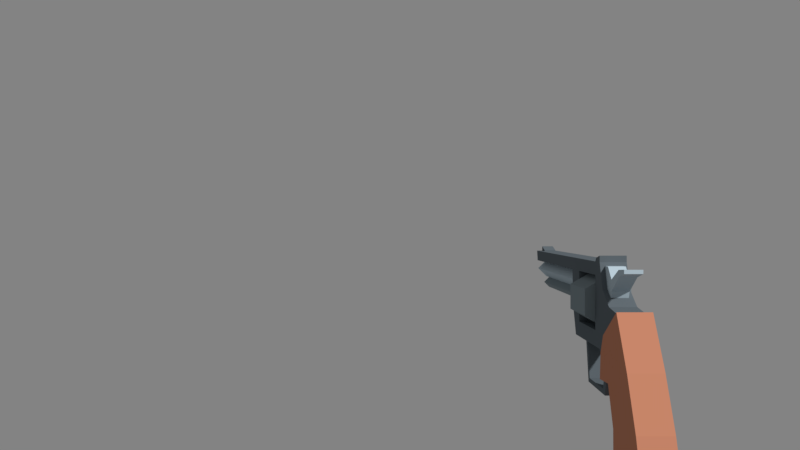 # Source: revolver-python.blend  (saved by Blender 2.79.0; exported with 4.5.12 LTS)
import bpy
from mathutils import Matrix  # noqa: F401  (used for matrix-valued properties, if any)

bpy.ops.wm.read_factory_settings(use_empty=True)
scene = bpy.context.scene
scene.name = 'Scene'

# ---- collections
col_collection_1 = bpy.data.collections.new('Collection 1'); scene.collection.children.link(col_collection_1)

# ---- materials (node trees are filled in below, after node groups)
mat_metal_dark = bpy.data.materials.new('metal_dark')
mat_metal_dark.alpha_threshold = 0.0
mat_metal_dark.diffuse_color = (0.12, 0.1441, 0.162, 1.0)
mat_metal_dark.specular_color = (0.12, 0.1441, 0.162)
mat_metal_dark.roughness = 0.5
mat_metal_dark.specular_intensity = 0.0
mat_metal_copper = bpy.data.materials.new('metal_copper')
mat_metal_copper.alpha_threshold = 0.0
mat_metal_copper.diffuse_color = (0.5583, 0.2307, 0.1384, 1.0)
mat_metal_copper.specular_color = (0.5583, 0.2307, 0.1384)
mat_metal_copper.roughness = 0.5
mat_metal_copper.specular_intensity = 0.0
mat_metal = bpy.data.materials.new('metal')
mat_metal.alpha_threshold = 0.0
mat_metal.diffuse_color = (0.2232, 0.2747, 0.3005, 1.0)
mat_metal.specular_color = (0.2232, 0.2747, 0.3005)
mat_metal.roughness = 0.5
mat_metal.specular_intensity = 0.0
mat_metal.line_color = (0.0, 0.0, 0.0, 1.0)
mat_metal_light = bpy.data.materials.new('metal_light')
mat_metal_light.alpha_threshold = 0.0
mat_metal_light.diffuse_color = (0.4621, 0.5647, 0.6308, 1.0)
mat_metal_light.specular_color = (0.503, 0.624, 0.6724)
mat_metal_light.roughness = 0.5
mat_metal_light.specular_intensity = 0.0

# ---- material node trees

# ---- world
world_world = bpy.data.worlds.new('World'); scene.world = world_world
world_world.color = (0.2266, 0.2266, 0.2266)
world_world.use_sun_shadow = False
world_world.sun_shadow_jitter_overblur = 0.0
world_world.cycles.sampling_method = 'MANUAL'

# ---- cameras
cam_camera = bpy.data.cameras.new('Camera')
cam_camera.clip_end = 100.0
cam_camera.lens = 27.71
cam_camera.sensor_width = 32.0
cam_camera.sensor_height = 18.0
cam_camera.ortho_scale = 7.314
cam_camera.lens_unit = 'FOV'
cam_camera.dof.focus_distance = 0.0

# ---- meshes
me_cube_002 = bpy.data.meshes.new('Cube.002')
me_cube_002.from_pydata([(0.007389, -0.02569, 0.02292), (0.007389, 0.1466, 0.02292), (0.007389, -0.0309, 0.00854), (0.007389, 0.03363, 0.01538), (0.007389, -0.03926, -0.02346), (0.007389, 0.03302, -0.004858), (0.007389, -0.04251, 0.0004045), (0.007389, -0.04437, -0.01409), (0.007389, 0.02531, -0.02442), (0.007389, 0.0175, 0.01538), (0.007389, 0.0175, -0.01538), (0.007389, -0.01732, 0.02292), (0.007389, -0.01732, 0.01538), (0.007389, -0.01732, -0.01538), (0.007389, -0.02569, -0.02442), (0.007389, -0.05979, -0.002104), (0.007389, -0.05319, -0.009818), (0.007389, -0.0359, -0.03625), (0.009124, -0.1014, -0.08863), (0.009124, -0.08896, -0.05283), (0.009124, -0.05575, -0.08863), (0.009124, -0.05523, -0.05929), (0.009124, -0.04655, -0.03853), (0.009124, -0.0765, -0.02699), (0.009124, -0.03786, -0.01504), (0.009124, -0.06041, -6.43e-05), (0.009124, -0.0321, -0.03941), (0.009124, -0.03333, -0.02502), (0.00592, -0.03236, -0.02502), (0.00592, -0.03644, -0.02502), (0.00592, -0.02704, -0.04578), (0.00592, -0.0304, -0.04874), (0.00592, 0.002003, -0.04841), (0.00592, -0.0004163, -0.04589), (0.00592, 0.007591, -0.02196), (0.00592, 0.004122, -0.02197), (0.007389, 0.1446, 0.01538), (0.004148, 0.1338, 0.02292), (0.004148, 0.1428, 0.02292), (0.004148, 0.1339, 0.0238), (0.004148, 0.1427, 0.02649), (0.006367, 0.1473, 0.009011), (0.006367, 0.02945, 0.009011), (0.005526, 0.1473, 0.009011), (0.005526, 0.1105, 0.009011), (0.003751, 0.137, -0.001107), (0.003751, 0.02945, -0.001107), (0.002665, 0.1378, -0.001107), (0.007389, -0.0191, 0.0251), (0.007389, -0.02569, 0.02649), (-0.007389, -0.02569, 0.02292), (-0.007389, 0.1466, 0.02292), (-0.007389, 0.02531, -0.02442), (-0.007389, -0.0309, 0.00854), (-0.007389, 0.03363, 0.01538), (-0.007389, 0.03302, -0.004858), (-0.007389, -0.03926, -0.02346), (-0.007389, -0.04251, 0.0004045), (-0.007389, -0.04437, -0.01409), (-0.007389, -0.01732, 0.02292), (-0.007389, 0.0175, -0.01538), (-0.007389, 0.0175, 0.01538), (-0.007389, -0.01732, -0.01538), (-0.007389, -0.01732, 0.01538), (-0.007389, -0.02569, -0.02442), (-0.007389, -0.05979, -0.002104), (-0.007389, -0.05319, -0.009818), (-0.007389, -0.0359, -0.03625), (-0.009124, -0.1014, -0.08863), (-0.009124, -0.08896, -0.05283), (-0.009124, -0.05575, -0.08863), (-0.009124, -0.05523, -0.05929), (-0.009124, -0.04655, -0.03853), (-0.009124, -0.0765, -0.02699), (-0.009124, -0.03786, -0.01504), (-0.009124, -0.06041, -6.43e-05), (-0.009124, -0.0321, -0.03941), (-0.009124, -0.03333, -0.02502), (-0.00592, -0.03236, -0.02502), (-0.00592, -0.03644, -0.02502), (-0.00592, -0.02704, -0.04578), (-0.00592, -0.0304, -0.04874), (-0.00592, 0.002003, -0.04841), (-0.00592, -0.0004163, -0.04589), (-0.00592, 0.007591, -0.02196), (-0.00592, 0.004122, -0.02197), (-0.007389, 0.1446, 0.01538), (-0.004148, 0.1338, 0.02292), (-0.004148, 0.1428, 0.02292), (-0.004148, 0.1339, 0.0238), (-0.004148, 0.1427, 0.02649), (-8.382e-09, 0.1473, 0.01538), (-9.313e-10, 0.02945, 0.01538), (-0.006367, 0.1473, 0.009011), (-0.006367, 0.02945, 0.009011), (-8.382e-09, 0.1473, 0.002643), (-9.313e-10, 0.02945, 0.002644), (-8.382e-09, 0.1473, 0.01454), (-0.005526, 0.1473, 0.009011), (-8.382e-09, 0.1473, 0.003485), (-8.382e-09, 0.1105, 0.01454), (-0.005526, 0.1105, 0.009011), (-8.382e-09, 0.1105, 0.003485), (-8.382e-09, 0.137, 0.002643), (-9.313e-10, 0.02945, 0.002644), (-0.003751, 0.137, -0.001107), (-0.003751, 0.02945, -0.001107), (-8.382e-09, 0.137, -0.004858), (-9.313e-10, 0.02945, -0.004858), (-8.382e-09, 0.1378, 0.001557), (-0.002665, 0.1378, -0.001107), (-8.382e-09, 0.1378, -0.003772), (-0.007389, -0.0191, 0.0251), (-0.007389, -0.02569, 0.02649)], [], [(5, 55, 54, 3), (13, 12, 2, 4), (12, 11, 0, 2), (14, 64, 52, 8), (14, 13, 4), (17, 67, 64, 14), (4, 2, 6, 7), (56, 4, 7, 58), (1, 51, 59, 11), (7, 6, 15, 16), (2, 53, 57, 6), (67, 17, 4, 56), (14, 4, 17), (8, 5, 10), (3, 1, 11, 9), (5, 3, 9, 10), (8, 10, 13, 14), (9, 11, 12), (66, 16, 15, 65), (57, 65, 15, 6), (16, 66, 58, 7), (36, 86, 51, 1), (71, 72, 22, 21), (68, 18, 19, 69), (20, 21, 19, 18), (20, 70, 71, 21), (18, 68, 70, 20), (25, 75, 73, 23), (19, 21, 22, 23), (23, 22, 24, 25), (24, 74, 75, 25), (24, 22, 26, 27), (76, 77, 27, 26), (72, 76, 26, 22), (27, 77, 74, 24), (79, 81, 31, 29), (28, 29, 31, 30), (33, 83, 80, 30), (30, 80, 78, 28), (35, 85, 83, 33), (81, 82, 32, 31), (30, 31, 32, 33), (82, 84, 34, 32), (8, 52, 55, 5), (33, 32, 34, 35), (62, 13, 10, 60), (60, 10, 9, 61), (61, 9, 12, 63), (54, 86, 36, 3), (37, 38, 40, 39), (40, 90, 89, 39), (1, 3, 36), (39, 89, 87, 37), (88, 90, 40, 38), (63, 12, 13, 62), (42, 41, 91, 92), (91, 41, 43, 97), (96, 95, 41, 42), (41, 95, 99, 43), (97, 43, 44, 100), (43, 99, 102, 44), (46, 45, 103, 104), (108, 107, 45, 46), (45, 47, 109, 103), (107, 111, 47, 45), (113, 49, 48, 112), (0, 11, 48, 49), (62, 56, 53, 63), (63, 53, 50, 59), (59, 112, 48, 11), (64, 56, 62), (56, 58, 57, 53), (58, 66, 65, 57), (64, 67, 56), (52, 60, 55), (54, 61, 59, 51), (55, 60, 61, 54), (52, 64, 62, 60), (61, 63, 59), (70, 68, 69, 71), (69, 73, 72, 71), (73, 75, 74, 72), (74, 77, 76, 72), (78, 80, 81, 79), (80, 83, 82, 81), (83, 85, 84, 82), (87, 89, 90, 88), (54, 51, 86), (94, 92, 91, 93), (91, 97, 98, 93), (96, 94, 93, 95), (93, 98, 99, 95), (97, 100, 101, 98), (98, 101, 102, 99), (106, 104, 103, 105), (108, 106, 105, 107), (105, 103, 109, 110), (107, 105, 110, 111), (113, 50, 0, 49), (50, 113, 112, 59), (50, 53, 2, 0), (102, 101, 100, 44), (111, 110, 109, 47), (23, 73, 69, 19)])
me_cube_002.polygons.foreach_set('material_index', [0, 0, 0, 0, 0, 0, 0, 0, 0, 0, 0, 0, 0, 0, 0, 0, 0, 0, 0, 0, 0, 0, 1, 1, 1, 1, 1, 1, 1, 1, 1, 1, 1, 1, 1, 0, 0, 0, 0, 0, 0, 0, 0, 0, 0, 0, 0, 0, 0, 0, 0, 0, 0, 0, 0, 3, 3, 3, 3, 0, 0, 2, 2, 2, 2, 0, 0, 0, 0, 0, 0, 0, 0, 0, 0, 0, 0, 0, 0, 1, 1, 1, 1, 0, 0, 0, 0, 0, 3, 3, 3, 3, 0, 0, 2, 2, 2, 2, 0, 0, 0, 0, 2, 1])
me_cube_002.materials.append(mat_metal_dark)
me_cube_002.materials.append(mat_metal_copper)
me_cube_002.materials.append(mat_metal)
me_cube_002.materials.append(mat_metal_light)
me_cube_002.use_remesh_preserve_volume = False
me_cube_002.use_remesh_preserve_attributes = False
me_cube_002.use_mirror_vertex_groups = False
me_cube_002.update()
me_cylinder = bpy.data.meshes.new('Cylinder')
me_cylinder.from_pydata([(0.0, 0.01642, 0.01497), (0.0, -0.01642, 0.01497), (0.01297, 0.01642, 0.007487), (0.01297, -0.01642, 0.007487), (0.01297, 0.01642, -0.007487), (0.01297, -0.01642, -0.007487), (0.0, 0.01642, -0.01497), (0.0, -0.01642, -0.01497), (-0.01297, 0.01642, -0.007487), (-0.01297, -0.01642, -0.007487), (-0.01297, 0.01642, 0.007487), (-0.01297, -0.01642, 0.007487)], [], [(0, 1, 3, 2), (2, 3, 5, 4), (4, 5, 7, 6), (6, 7, 9, 8), (3, 1, 11, 9, 7, 5), (8, 9, 11, 10), (10, 11, 1, 0), (0, 2, 4, 6, 8, 10)])
me_cylinder.materials.append(mat_metal)
me_cylinder.use_remesh_preserve_volume = False
me_cylinder.use_remesh_preserve_attributes = False
me_cylinder.use_mirror_vertex_groups = False
me_cylinder.update()
me_cube = bpy.data.meshes.new('Cube')
me_cube.from_pydata([(-0.004803, -0.02756, 0.02537), (-0.004803, -0.02756, 0.02751), (-0.004803, -0.002577, 0.002808), (-0.004803, -0.0008389, 0.02751), (0.004803, -0.02756, 0.02537), (0.004803, -0.02756, 0.02751), (0.004803, -0.002577, 0.002808), (0.004803, -0.0008389, 0.02751), (-0.004803, -0.01882, 0.02303), (-0.004803, -0.01882, 0.02692), (0.004803, -0.01882, 0.02303), (0.004803, -0.01882, 0.02692), (-0.004803, -0.006889, 0.02105), (0.004803, -0.006889, 0.01471), (-0.004803, -0.006889, 0.01471), (0.004803, -0.006889, 0.02105), (-0.004803, 0.003929, 0.02751), (-0.004803, 0.002239, 0.01813), (0.004803, 0.002239, 0.01813), (0.004803, 0.003929, 0.02751), (-0.004803, 0.00897, 0.02674), (-0.004803, 0.005491, 0.01972), (0.004803, 0.005491, 0.01972), (0.004803, 0.00897, 0.02674)], [], [(14, 12, 3, 2), (7, 6, 18, 19), (10, 11, 5, 4), (4, 5, 1, 0), (8, 10, 4, 0), (11, 9, 1, 5), (15, 12, 9, 11), (14, 13, 10, 8), (13, 15, 11, 10), (0, 1, 9, 8), (6, 7, 15, 13), (2, 6, 13, 14), (7, 3, 12, 15), (8, 9, 12, 14), (16, 19, 23, 20), (6, 2, 17, 18), (3, 7, 19, 16), (2, 3, 16, 17), (21, 20, 23, 22), (17, 16, 20, 21), (19, 18, 22, 23), (18, 17, 21, 22)])
me_cube.materials.append(mat_metal_light)
me_cube.use_remesh_preserve_volume = False
me_cube.use_remesh_preserve_attributes = False
me_cube.use_mirror_vertex_groups = False
me_cube.update()

# ---- objects
ob_body = bpy.data.objects.new('Body', me_cube_002)
ob_cylinder_pivot = bpy.data.objects.new('Cylinder Pivot', None)
ob_cylinder = bpy.data.objects.new('Cylinder', me_cylinder)
ob_chamber_5 = bpy.data.objects.new('Chamber 5', None)
ob_chamber_1 = bpy.data.objects.new('Chamber 1', None)
ob_chamber_4 = bpy.data.objects.new('Chamber 4', None)
ob_chamber_3 = bpy.data.objects.new('Chamber 3', None)
ob_chamber_2 = bpy.data.objects.new('Chamber 2', None)
ob_chamber_0 = bpy.data.objects.new('Chamber 0', None)
ob_hammer = bpy.data.objects.new('Hammer', me_cube)
ob_camera = bpy.data.objects.new('Camera', cam_camera)

# ---- transforms, parenting, visibility, modifiers, constraints
ob_body.location = (0.1163, 0.4036, -0.04312)
ob_body.lineart.crease_threshold = 0.0
ob_cylinder_pivot.parent = ob_body
ob_cylinder_pivot.matrix_parent_inverse = Matrix(((1.0, 0.0, 0.0, -0.1163), (0.0, 1.0, 0.0, -0.4036), (0.0, 0.0, 1.0, 0.04312), (0.0, 0.0, 0.0, 1.0)))
ob_cylinder_pivot.location = (0.1085, 0.4201, -0.05849)
ob_cylinder_pivot.empty_image_offset = (0.0, 0.0)
ob_cylinder_pivot.lineart.crease_threshold = 0.0
ob_cylinder.parent = ob_cylinder_pivot
ob_cylinder.matrix_parent_inverse = Matrix(((1.0, 0.0, 0.0, -0.1085), (0.0, 1.0, 0.0, -0.4201), (0.0, 0.0, 1.0, 0.03394), (0.0, 0.0, 0.0, 1.0)))
ob_cylinder.location = (0.1163, 0.4036, -0.01856)
ob_cylinder.lineart.crease_threshold = 0.0
ob_chamber_5.parent = ob_cylinder
ob_chamber_5.matrix_parent_inverse = Matrix(((1.0, 0.0, 0.0, -0.1163), (0.0, 1.0, 0.0, -0.4036), (0.0, 0.0, 1.0, 0.04312), (0.0, 0.0, 0.0, 1.0)))
ob_chamber_5.location = (0.1085, 0.3969, -0.03862)
ob_chamber_5.rotation_euler = (0.0, 5.236, 0.0)
ob_chamber_5.empty_image_offset = (0.0, 0.0)
ob_chamber_5.hide_viewport = True
ob_chamber_5.lineart.crease_threshold = 0.0
ob_chamber_1.parent = ob_cylinder
ob_chamber_1.matrix_parent_inverse = Matrix(((1.0, 0.0, 0.0, -0.1163), (0.0, 1.0, 0.0, -0.4036), (0.0, 0.0, 1.0, 0.04312), (0.0, 0.0, 0.0, 1.0)))
ob_chamber_1.location = (0.1241, 0.3969, -0.03862)
ob_chamber_1.rotation_euler = (0.0, 1.047, 0.0)
ob_chamber_1.empty_image_offset = (0.0, 0.0)
ob_chamber_1.hide_viewport = True
ob_chamber_1.lineart.crease_threshold = 0.0
ob_chamber_4.parent = ob_cylinder
ob_chamber_4.matrix_parent_inverse = Matrix(((1.0, 0.0, 0.0, -0.1163), (0.0, 1.0, 0.0, -0.4036), (0.0, 0.0, 1.0, 0.04312), (0.0, 0.0, 0.0, 1.0)))
ob_chamber_4.location = (0.1085, 0.3969, -0.04762)
ob_chamber_4.rotation_euler = (-0.0, 4.189, -0.0)
ob_chamber_4.empty_image_offset = (0.0, 0.0)
ob_chamber_4.hide_viewport = True
ob_chamber_4.lineart.crease_threshold = 0.0
ob_chamber_3.parent = ob_cylinder
ob_chamber_3.matrix_parent_inverse = Matrix(((1.0, 0.0, 0.0, -0.1163), (0.0, 1.0, 0.0, -0.4036), (0.0, 0.0, 1.0, 0.04312), (0.0, 0.0, 0.0, 1.0)))
ob_chamber_3.location = (0.1163, 0.3969, -0.05212)
ob_chamber_3.rotation_euler = (-0.0, 3.142, 0.0)
ob_chamber_3.empty_image_offset = (0.0, 0.0)
ob_chamber_3.hide_viewport = True
ob_chamber_3.lineart.crease_threshold = 0.0
ob_chamber_2.parent = ob_cylinder
ob_chamber_2.matrix_parent_inverse = Matrix(((1.0, 0.0, 0.0, -0.1163), (0.0, 1.0, 0.0, -0.4036), (0.0, 0.0, 1.0, 0.04312), (0.0, 0.0, 0.0, 1.0)))
ob_chamber_2.location = (0.1241, 0.3969, -0.04762)
ob_chamber_2.rotation_euler = (-0.0, 2.094, -0.0)
ob_chamber_2.empty_image_offset = (0.0, 0.0)
ob_chamber_2.hide_viewport = True
ob_chamber_2.lineart.crease_threshold = 0.0
ob_chamber_0.parent = ob_cylinder
ob_chamber_0.matrix_parent_inverse = Matrix(((1.0, 0.0, 0.0, -0.1163), (0.0, 1.0, 0.0, -0.4036), (0.0, 0.0, 1.0, 0.04312), (0.0, 0.0, 0.0, 1.0)))
ob_chamber_0.location = (0.1163, 0.3969, -0.03412)
ob_chamber_0.empty_image_offset = (0.0, 0.0)
ob_chamber_0.hide_viewport = True
ob_chamber_0.lineart.crease_threshold = 0.0
ob_hammer.parent = ob_body
ob_hammer.matrix_parent_inverse = Matrix(((1.0, 0.0, 0.0, -0.07), (0.0, 1.0, 0.0, -0.21), (0.0, 0.0, 1.0, 0.05), (0.0, 0.0, 0.0, 1.0)))
ob_hammer.location = (0.07013, 0.179, -0.05662)
ob_hammer.lineart.crease_threshold = 0.0
ob_camera.location = (0.0, 0.0, 0.0)
ob_camera.rotation_euler = (1.571, 0.0, 0.0)
ob_camera.lock_rotations_4d = False
ob_camera.empty_display_type = 'ARROWS'
ob_camera.color = (0.0, 0.0, 0.0, 0.0)
ob_camera.hide_viewport = True
ob_camera.display_type = 'WIRE'
ob_camera.lineart.crease_threshold = 0.0

# ---- collection membership
col_collection_1.objects.link(ob_body)
col_collection_1.objects.link(ob_cylinder_pivot)
col_collection_1.objects.link(ob_cylinder)
col_collection_1.objects.link(ob_chamber_5)
col_collection_1.objects.link(ob_chamber_1)
col_collection_1.objects.link(ob_chamber_4)
col_collection_1.objects.link(ob_chamber_3)
col_collection_1.objects.link(ob_chamber_2)
col_collection_1.objects.link(ob_chamber_0)
col_collection_1.objects.link(ob_hammer)
col_collection_1.objects.link(ob_camera)

# ---- scene / render settings (as saved in the file)
scene.camera = ob_camera
scene.frame_start = 1; scene.frame_end = 250; scene.frame_set(2)
scene.render.engine = 'CYCLES'
scene.render.resolution_percentage = 50
scene.render.dither_intensity = 0.0
scene.cycles.use_denoising = False
scene.cycles.samples = 128
scene.cycles.sampling_pattern = 'TABULATED_SOBOL'
scene.cycles.light_sampling_threshold = 0.0
scene.cycles.use_adaptive_sampling = False
scene.cycles.use_light_tree = False
scene.cycles.blur_glossy = 0.0
scene.cycles.sample_clamp_indirect = 0.0
scene.view_settings.view_transform = 'Standard'
bpy.context.view_layer.update()

# ---- added for rendering (the .blend has no usable light): sun
light_auto_sun = bpy.data.lights.new('AutoSun', 'SUN')
light_auto_sun.energy = 3.0
light_auto_sun.angle = 0.0523599
ob_auto_sun = bpy.data.objects.new('AutoSun', light_auto_sun)
scene.collection.objects.link(ob_auto_sun)
ob_auto_sun.rotation_euler = (0.872665, 0.174533, 0.523599)
bpy.context.view_layer.update()

